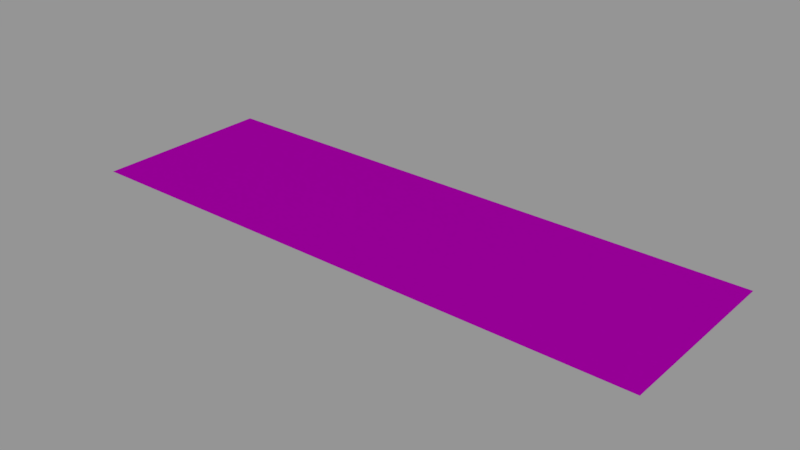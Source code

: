 # Source: info01_44.blend  (saved by Blender 2.78.0; exported with 4.5.12 LTS)
import bpy
from mathutils import Matrix  # noqa: F401  (used for matrix-valued properties, if any)

bpy.ops.wm.read_factory_settings(use_empty=True)
scene = bpy.context.scene
scene.name = 'Scene'

# ---- collections
col_collection_1 = bpy.data.collections.new('Collection 1'); scene.collection.children.link(col_collection_1)

# ---- images (referenced by path relative to the original .blend; pixels are not part of the script)
import os
ASSET_DIR = os.environ.get("B2B_ASSET_DIR", "")  # directory of the original .blend (textures are referenced by path, not embedded)
HERE = os.path.dirname(os.path.abspath(__file__))  # packed textures are extracted next to this script under _unpacked/

def load_image(name, relpath, width, height, colorspace="sRGB"):
    """Load a texture the original file referenced (path relative to the .blend, or extracted next to this script)."""
    p = next((c for c in (os.path.join(HERE, relpath), os.path.join(ASSET_DIR, relpath)) if relpath and os.path.exists(c)), "")
    if p:
        img = bpy.data.images.load(p, check_existing=True)
        img.name = name
    else:  # same state as the original file: an image datablock whose file is absent (Cycles renders it pink)
        img = bpy.data.images.new(name, width, height)
        img.source = "FILE"
        img.filepath = "//" + (relpath or name)
    img.colorspace_settings.name = colorspace
    return img
img_info01_44_rescue_png = load_image('info01_44_rescue.png', 'textures/info01_44_rescue.png', 1024, 1024, 'Linear Rec.709')

# ---- materials (node trees are filled in below, after node groups)
mat_info01_44 = bpy.data.materials.new('info01_44')
mat_info01_44.alpha_threshold = 0.0
mat_info01_44.roughness = 0.5

# ---- node groups
ng_decal_info_group = bpy.data.node_groups.new('Decal Info Group', 'ShaderNodeTree')
_s = ng_decal_info_group.interface.new_socket(name='Shader', in_out='OUTPUT', socket_type='NodeSocketShader')
_s = ng_decal_info_group.interface.new_socket(name='Material Color', in_out='INPUT', socket_type='NodeSocketColor')
_s.default_value = (0.5793, 0.5793, 0.5793, 1.0)
_s = ng_decal_info_group.interface.new_socket(name='Material Roughness', in_out='INPUT', socket_type='NodeSocketFloat')
_s.subtype = 'FACTOR'
_s.default_value = 0.2
_s.min_value = 0.0
_s.max_value = 1.0
_s = ng_decal_info_group.interface.new_socket(name='Invert', in_out='INPUT', socket_type='NodeSocketFloat')
_s.subtype = 'FACTOR'
_s.default_value = 1.0
_s.min_value = 0.0
_s.max_value = 1.0
_s = ng_decal_info_group.interface.new_socket(name='Alpha', in_out='INPUT', socket_type='NodeSocketColor')
_N = ng_decal_info_group.nodes; _L = ng_decal_info_group.links
n0 = _N.new('ShaderNodeBsdfTransparent'); n0.name = 'Transparent BSDF'; n0.location = (247, -354)
n1 = _N.new('ShaderNodeMixShader'); n1.name = 'Mix Shader'; n1.location = (498, -152)
n2 = _N.new('NodeGroupOutput'); n2.name = 'Group Output'; n2.location = (857, -88)
n3 = _N.new('ShaderNodeInvert'); n3.name = 'Invert'; n3.location = (-262, -267)
n4 = _N.new('ShaderNodeBsdfAnisotropic'); n4.name = 'Glossy BSDF'; n4.location = (290, 32)
n4.distribution = 'GGX'
n5 = _N.new('NodeGroupInput'); n5.name = 'Group Input'; n5.location = (-775, -19)
n6 = _N.new('ShaderNodeInvert'); n6.name = 'Invert.001'; n6.location = (-305, 58)
n7 = _N.new('ShaderNodeMath'); n7.name = 'Math'; n7.location = (0, 0)
n7.operation = 'POWER'
_L.new(n4.outputs[0], n1.inputs[1])
_L.new(n0.outputs[0], n1.inputs[2])
_L.new(n1.outputs[0], n2.inputs[0])
_L.new(n3.outputs[0], n1.inputs[0])
_L.new(n5.outputs[3], n3.inputs[1])
_L.new(n5.outputs[0], n6.inputs[1])
_L.new(n6.outputs[0], n4.inputs[0])
_L.new(n5.outputs[2], n6.inputs[0])
_L.new(n5.outputs[1], n7.inputs[0])
_L.new(n7.outputs[0], n4.inputs[1])
n2.is_active_output = True

# ---- material node trees
mat_info01_44.use_nodes = True; mat_info01_44.node_tree.nodes.clear()
_N = mat_info01_44.node_tree.nodes; _L = mat_info01_44.node_tree.links
n0 = _N.new('ShaderNodeOutputMaterial'); n0.name = 'Material Output'; n0.location = (188, 348)
n1 = _N.new('ShaderNodeGroup'); n1.name = 'Group'; n1.location = (-192, 385)
n1.width = 227
n1.node_tree = ng_decal_info_group
n1.inputs[1].default_value = 0.1
n1.inputs[2].default_value = 0.0
n2 = _N.new('ShaderNodeTexImage'); n2.name = 'Image Texture'; n2.location = (-662, 324)
n2.width = 295
n2.image = img_info01_44_rescue_png
_L.new(n1.outputs[0], n0.inputs[0])
_L.new(n2.outputs[1], n1.inputs[3])
_L.new(n2.outputs[0], n1.inputs[0])
n0.is_active_output = True

# ---- meshes
me_cube_001 = bpy.data.meshes.new('Cube.001')
me_cube_001.from_pydata([(-0.256, -0.081, 0.0), (-0.256, 0.081, 0.0), (0.256, -0.081, 0.0), (0.256, 0.081, 0.0)], [], [(3, 1, 0, 2)])
_uv = me_cube_001.uv_layers.new(name='UVMap')
_uv.uv.foreach_set('vector', [1.0, 1.0, 0.0, 1.0, 5.96e-08, 0.0, 1.0, 0.0])
me_cube_001.materials.append(mat_info01_44)
me_cube_001.use_remesh_preserve_volume = False
me_cube_001.use_remesh_preserve_attributes = False
me_cube_001.use_mirror_vertex_groups = False
me_cube_001.auto_texspace = False
me_cube_001.update()

# ---- objects
ob_info01_44 = bpy.data.objects.new('info01_44', me_cube_001)

# ---- transforms, parenting, visibility, modifiers, constraints
ob_info01_44.location = (0.0, 0.0, 0.0)
ob_info01_44.visible_shadow = False
ob_info01_44.show_wire = True
ob_info01_44.show_all_edges = True
ob_info01_44.lineart.crease_threshold = 0.0
_m = ob_info01_44.modifiers.new('Displace', 'DISPLACE')
_m.mid_level = 0.9999

# ---- collection membership
col_collection_1.objects.link(ob_info01_44)

# ---- scene / render settings (as saved in the file)
scene.frame_start = 0; scene.frame_end = 250; scene.frame_set(0)
scene.render.engine = 'CYCLES'
scene.render.dither_intensity = 0.0
scene.render.film_transparent = True
scene.cycles.use_denoising = False
scene.cycles.samples = 64
scene.cycles.sampling_pattern = 'TABULATED_SOBOL'
scene.cycles.light_sampling_threshold = 0.0
scene.cycles.use_adaptive_sampling = False
scene.cycles.use_light_tree = False
scene.cycles.blur_glossy = 0.0
scene.cycles.sample_clamp_indirect = 0.0
scene.view_settings.view_transform = 'Standard'
bpy.context.view_layer.update()

# ---- added for rendering (the .blend has no active camera and no usable light): camera, sun + grey world if the file has none
cam_auto = bpy.data.cameras.new('AutoCamera')
cam_auto.lens = 50.0
cam_auto.sensor_width = 36.0
cam_auto.clip_end = 1000.0
ob_auto_camera = bpy.data.objects.new('AutoCamera', cam_auto)
scene.collection.objects.link(ob_auto_camera)
ob_auto_camera.location = (0.496862, -0.596234, 0.39759)
ob_auto_camera.rotation_euler = (1.09748, -7.21219e-08, 0.694738)
scene.camera = ob_auto_camera
light_auto_sun = bpy.data.lights.new('AutoSun', 'SUN')
light_auto_sun.energy = 3.0
light_auto_sun.angle = 0.0523599
ob_auto_sun = bpy.data.objects.new('AutoSun', light_auto_sun)
scene.collection.objects.link(ob_auto_sun)
ob_auto_sun.rotation_euler = (0.872665, 0.174533, 0.523599)
if scene.world is None:
    world_auto = bpy.data.worlds.new('AutoWorld')
    world_auto.color = (0.3, 0.3, 0.3)
    scene.world = world_auto
bpy.context.view_layer.update()
